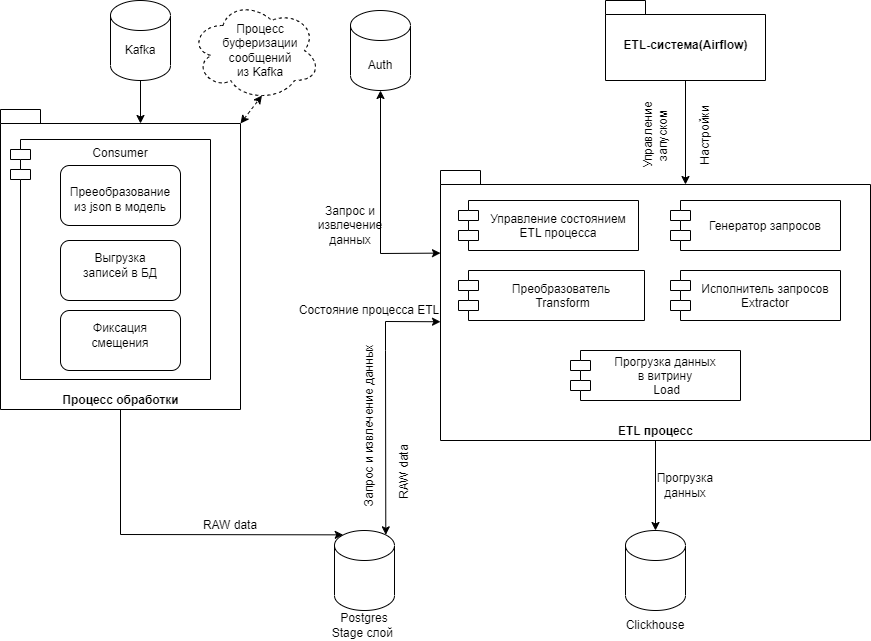

The diagram above was exported from draw.io. Its source (the exported page's mxGraphModel, read from the mxfile embedded in the PNG):
<mxGraphModel dx="2938" dy="1180" grid="1" gridSize="10" guides="1" tooltips="1" connect="1" arrows="1" fold="1" page="1" pageScale="1" pageWidth="827" pageHeight="1169" math="0" shadow="0">
  <root>
    <mxCell id="0" />
    <mxCell id="1" parent="0" />
    <mxCell id="lKbg4dnYtnh5cY4_aL61-26" value="" style="group" parent="1" vertex="1" connectable="0">
      <mxGeometry x="10" y="119" width="240" height="300" as="geometry" />
    </mxCell>
    <mxCell id="lKbg4dnYtnh5cY4_aL61-10" value="Процесс обработки" style="shape=folder;fontStyle=1;spacingTop=10;tabWidth=40;tabHeight=14;tabPosition=left;html=1;verticalAlign=bottom;" parent="lKbg4dnYtnh5cY4_aL61-26" vertex="1">
      <mxGeometry width="240" height="300" as="geometry" />
    </mxCell>
    <mxCell id="lKbg4dnYtnh5cY4_aL61-11" value="Consumer" style="shape=module;align=right;spacingLeft=20;align=center;verticalAlign=top;" parent="lKbg4dnYtnh5cY4_aL61-26" vertex="1">
      <mxGeometry x="10" y="30" width="200" height="240" as="geometry" />
    </mxCell>
    <mxCell id="lKbg4dnYtnh5cY4_aL61-20" value="" style="group" parent="lKbg4dnYtnh5cY4_aL61-26" vertex="1" connectable="0">
      <mxGeometry x="60" y="60" width="120" height="60" as="geometry" />
    </mxCell>
    <mxCell id="lKbg4dnYtnh5cY4_aL61-12" value="" style="rounded=1;whiteSpace=wrap;html=1;" parent="lKbg4dnYtnh5cY4_aL61-20" vertex="1">
      <mxGeometry y="-4" width="120" height="60" as="geometry" />
    </mxCell>
    <mxCell id="lKbg4dnYtnh5cY4_aL61-13" value="Прееобразование из json в модель" style="text;html=1;strokeColor=none;fillColor=none;align=center;verticalAlign=middle;whiteSpace=wrap;rounded=0;" parent="lKbg4dnYtnh5cY4_aL61-20" vertex="1">
      <mxGeometry x="10" y="15" width="100" height="30" as="geometry" />
    </mxCell>
    <mxCell id="lKbg4dnYtnh5cY4_aL61-21" value="" style="group" parent="lKbg4dnYtnh5cY4_aL61-26" vertex="1" connectable="0">
      <mxGeometry x="60" y="131" width="120" height="60" as="geometry" />
    </mxCell>
    <mxCell id="lKbg4dnYtnh5cY4_aL61-14" value="" style="rounded=1;whiteSpace=wrap;html=1;" parent="lKbg4dnYtnh5cY4_aL61-21" vertex="1">
      <mxGeometry width="120" height="60" as="geometry" />
    </mxCell>
    <mxCell id="lKbg4dnYtnh5cY4_aL61-15" value="Выгрузка записей в БД" style="text;html=1;strokeColor=none;fillColor=none;align=center;verticalAlign=middle;whiteSpace=wrap;rounded=0;" parent="lKbg4dnYtnh5cY4_aL61-21" vertex="1">
      <mxGeometry x="10" y="10" width="100" height="30" as="geometry" />
    </mxCell>
    <mxCell id="lKbg4dnYtnh5cY4_aL61-22" value="" style="group" parent="lKbg4dnYtnh5cY4_aL61-26" vertex="1" connectable="0">
      <mxGeometry x="60" y="201" width="120" height="60" as="geometry" />
    </mxCell>
    <mxCell id="lKbg4dnYtnh5cY4_aL61-16" value="" style="rounded=1;whiteSpace=wrap;html=1;" parent="lKbg4dnYtnh5cY4_aL61-22" vertex="1">
      <mxGeometry width="120" height="60" as="geometry" />
    </mxCell>
    <mxCell id="lKbg4dnYtnh5cY4_aL61-17" value="Фиксация смещения" style="text;html=1;strokeColor=none;fillColor=none;align=center;verticalAlign=middle;whiteSpace=wrap;rounded=0;" parent="lKbg4dnYtnh5cY4_aL61-22" vertex="1">
      <mxGeometry x="10" y="10" width="100" height="30" as="geometry" />
    </mxCell>
    <mxCell id="lKbg4dnYtnh5cY4_aL61-6" value="ETL процесс" style="shape=folder;fontStyle=1;spacingTop=10;tabWidth=40;tabHeight=14;tabPosition=left;html=1;verticalAlign=bottom;" parent="1" vertex="1">
      <mxGeometry x="450" y="180" width="430" height="270" as="geometry" />
    </mxCell>
    <mxCell id="lKbg4dnYtnh5cY4_aL61-28" value="" style="group" parent="1" vertex="1" connectable="0">
      <mxGeometry x="344" y="540" width="70" height="110" as="geometry" />
    </mxCell>
    <mxCell id="lKbg4dnYtnh5cY4_aL61-4" value="Postgres Stage слой&amp;nbsp;" style="text;html=1;strokeColor=none;fillColor=none;align=center;verticalAlign=middle;whiteSpace=wrap;rounded=0;" parent="lKbg4dnYtnh5cY4_aL61-28" vertex="1">
      <mxGeometry x="-10" y="80" width="80" height="30" as="geometry" />
    </mxCell>
    <mxCell id="lKbg4dnYtnh5cY4_aL61-9" value="" style="shape=cylinder3;whiteSpace=wrap;html=1;boundedLbl=1;backgroundOutline=1;size=15;" parent="lKbg4dnYtnh5cY4_aL61-28" vertex="1">
      <mxGeometry width="60" height="80" as="geometry" />
    </mxCell>
    <mxCell id="lKbg4dnYtnh5cY4_aL61-29" value="" style="endArrow=classic;html=1;rounded=0;exitX=0.5;exitY=1;exitDx=0;exitDy=0;entryX=0;entryY=0;entryDx=140;entryDy=14;entryPerimeter=0;" parent="1" target="lKbg4dnYtnh5cY4_aL61-10" edge="1">
      <mxGeometry width="50" height="50" relative="1" as="geometry">
        <mxPoint x="150" y="90" as="sourcePoint" />
        <mxPoint x="120" y="130" as="targetPoint" />
      </mxGeometry>
    </mxCell>
    <mxCell id="lKbg4dnYtnh5cY4_aL61-31" value="" style="endArrow=classic;html=1;rounded=0;exitX=0.5;exitY=1;exitDx=0;exitDy=0;exitPerimeter=0;entryX=0.145;entryY=0;entryDx=0;entryDy=4.35;entryPerimeter=0;" parent="1" source="lKbg4dnYtnh5cY4_aL61-10" target="lKbg4dnYtnh5cY4_aL61-9" edge="1">
      <mxGeometry width="50" height="50" relative="1" as="geometry">
        <mxPoint x="220" y="530" as="sourcePoint" />
        <mxPoint x="350" y="540" as="targetPoint" />
        <Array as="points">
          <mxPoint x="130" y="544" />
        </Array>
      </mxGeometry>
    </mxCell>
    <mxCell id="lKbg4dnYtnh5cY4_aL61-35" value="" style="group" parent="1" vertex="1" connectable="0">
      <mxGeometry x="200" y="10" width="130" height="100" as="geometry" />
    </mxCell>
    <mxCell id="lKbg4dnYtnh5cY4_aL61-33" value="" style="ellipse;shape=cloud;whiteSpace=wrap;html=1;dashed=1;" parent="lKbg4dnYtnh5cY4_aL61-35" vertex="1">
      <mxGeometry width="130" height="100" as="geometry" />
    </mxCell>
    <mxCell id="lKbg4dnYtnh5cY4_aL61-34" value="&lt;p class=&quot;MsoNormal&quot;&gt;&lt;span style=&quot;font-size: 9pt; line-height: 107%; font-family: Helvetica, sans-serif; background-image: initial; background-position: initial; background-size: initial; background-repeat: initial; background-attachment: initial; background-origin: initial; background-clip: initial;&quot;&gt;Процесс буферизации&lt;br/&gt;сообщений из Kafka&lt;/span&gt;&lt;/p&gt;" style="text;html=1;strokeColor=none;fillColor=none;align=center;verticalAlign=middle;whiteSpace=wrap;rounded=0;dashed=1;" parent="lKbg4dnYtnh5cY4_aL61-35" vertex="1">
      <mxGeometry x="40" y="35" width="60" height="30" as="geometry" />
    </mxCell>
    <mxCell id="lKbg4dnYtnh5cY4_aL61-36" value="" style="endArrow=classic;startArrow=classic;html=1;rounded=0;exitX=0;exitY=0;exitDx=240;exitDy=14;exitPerimeter=0;entryX=0.55;entryY=0.95;entryDx=0;entryDy=0;entryPerimeter=0;dashed=1;" parent="1" source="lKbg4dnYtnh5cY4_aL61-10" target="lKbg4dnYtnh5cY4_aL61-33" edge="1">
      <mxGeometry width="50" height="50" relative="1" as="geometry">
        <mxPoint x="300" y="230" as="sourcePoint" />
        <mxPoint x="350" y="180" as="targetPoint" />
      </mxGeometry>
    </mxCell>
    <mxCell id="lKbg4dnYtnh5cY4_aL61-37" value="Генератор запросов" style="shape=module;align=left;spacingLeft=20;align=center;verticalAlign=middle;" parent="1" vertex="1">
      <mxGeometry x="680" y="210" width="170" height="50" as="geometry" />
    </mxCell>
    <mxCell id="lKbg4dnYtnh5cY4_aL61-77" style="edgeStyle=orthogonalEdgeStyle;rounded=0;orthogonalLoop=1;jettySize=auto;html=1;entryX=0;entryY=0;entryDx=245;entryDy=14;entryPerimeter=0;" parent="1" source="lKbg4dnYtnh5cY4_aL61-38" target="lKbg4dnYtnh5cY4_aL61-6" edge="1">
      <mxGeometry relative="1" as="geometry" />
    </mxCell>
    <mxCell id="lKbg4dnYtnh5cY4_aL61-38" value="ETL-система(Airflow)" style="shape=folder;fontStyle=1;spacingTop=10;tabWidth=40;tabHeight=14;tabPosition=left;html=1;" parent="1" vertex="1">
      <mxGeometry x="615" y="10" width="160" height="80" as="geometry" />
    </mxCell>
    <mxCell id="lKbg4dnYtnh5cY4_aL61-39" value="Исполнитель запросов&#10;Extractor" style="shape=module;align=left;spacingLeft=20;align=center;verticalAlign=middle;" parent="1" vertex="1">
      <mxGeometry x="680" y="280" width="170" height="50" as="geometry" />
    </mxCell>
    <mxCell id="lKbg4dnYtnh5cY4_aL61-40" value="Управление состоянием&#10;ETL процесса" style="shape=module;align=left;spacingLeft=20;align=center;verticalAlign=middle;" parent="1" vertex="1">
      <mxGeometry x="468" y="210" width="180" height="50" as="geometry" />
    </mxCell>
    <mxCell id="lKbg4dnYtnh5cY4_aL61-41" value="Преобразователь&#10; Transform" style="shape=module;align=left;spacingLeft=20;align=center;verticalAlign=middle;" parent="1" vertex="1">
      <mxGeometry x="468" y="280" width="186" height="50" as="geometry" />
    </mxCell>
    <mxCell id="lKbg4dnYtnh5cY4_aL61-42" value="Прогрузка данных &#10;в витрину&#10; Load" style="shape=module;align=left;spacingLeft=20;align=center;verticalAlign=middle;" parent="1" vertex="1">
      <mxGeometry x="580" y="360" width="170" height="50" as="geometry" />
    </mxCell>
    <mxCell id="lKbg4dnYtnh5cY4_aL61-47" value="" style="shape=cylinder3;whiteSpace=wrap;html=1;boundedLbl=1;backgroundOutline=1;size=15;" parent="1" vertex="1">
      <mxGeometry x="120" y="10" width="60" height="80" as="geometry" />
    </mxCell>
    <mxCell id="lKbg4dnYtnh5cY4_aL61-49" value="Kafka" style="text;html=1;strokeColor=none;fillColor=none;align=center;verticalAlign=middle;whiteSpace=wrap;rounded=0;" parent="1" vertex="1">
      <mxGeometry x="120" y="45" width="60" height="30" as="geometry" />
    </mxCell>
    <mxCell id="lKbg4dnYtnh5cY4_aL61-53" value="RAW data&amp;nbsp;&lt;br&gt;" style="text;html=1;strokeColor=none;fillColor=none;align=center;verticalAlign=middle;whiteSpace=wrap;rounded=0;horizontal=0;" parent="1" vertex="1">
      <mxGeometry x="399" y="440" width="30" height="80" as="geometry" />
    </mxCell>
    <mxCell id="lKbg4dnYtnh5cY4_aL61-54" value="RAW data" style="text;html=1;strokeColor=none;fillColor=none;align=center;verticalAlign=middle;whiteSpace=wrap;rounded=0;" parent="1" vertex="1">
      <mxGeometry x="210" y="520" width="60" height="30" as="geometry" />
    </mxCell>
    <mxCell id="lKbg4dnYtnh5cY4_aL61-56" value="" style="endArrow=classic;startArrow=classic;html=1;rounded=0;entryX=0.5;entryY=1;entryDx=0;entryDy=0;entryPerimeter=0;exitX=0;exitY=0;exitDx=0;exitDy=82.625;exitPerimeter=0;" parent="1" source="lKbg4dnYtnh5cY4_aL61-6" target="lKbg4dnYtnh5cY4_aL61-48" edge="1">
      <mxGeometry width="50" height="50" relative="1" as="geometry">
        <mxPoint x="460" y="220" as="sourcePoint" />
        <mxPoint x="500" y="190" as="targetPoint" />
        <Array as="points">
          <mxPoint x="390" y="263" />
        </Array>
      </mxGeometry>
    </mxCell>
    <mxCell id="lKbg4dnYtnh5cY4_aL61-57" value="Запрос и извлечение данных" style="text;html=1;strokeColor=none;fillColor=none;align=center;verticalAlign=middle;whiteSpace=wrap;rounded=0;" parent="1" vertex="1">
      <mxGeometry x="330" y="220" width="60" height="30" as="geometry" />
    </mxCell>
    <mxCell id="lKbg4dnYtnh5cY4_aL61-60" value="" style="endArrow=classic;startArrow=classic;html=1;rounded=0;exitX=0.855;exitY=0;exitDx=0;exitDy=4.35;exitPerimeter=0;entryX=0;entryY=0;entryDx=0;entryDy=151.25;entryPerimeter=0;" parent="1" source="lKbg4dnYtnh5cY4_aL61-9" target="lKbg4dnYtnh5cY4_aL61-6" edge="1">
      <mxGeometry width="50" height="50" relative="1" as="geometry">
        <mxPoint x="390" y="450" as="sourcePoint" />
        <mxPoint x="540" y="520" as="targetPoint" />
        <Array as="points">
          <mxPoint x="395" y="360" />
          <mxPoint x="395" y="331" />
        </Array>
      </mxGeometry>
    </mxCell>
    <mxCell id="lKbg4dnYtnh5cY4_aL61-61" value="" style="endArrow=classic;html=1;rounded=0;exitX=0.5;exitY=1;exitDx=0;exitDy=0;exitPerimeter=0;entryX=0.5;entryY=0;entryDx=0;entryDy=0;entryPerimeter=0;" parent="1" source="lKbg4dnYtnh5cY4_aL61-6" target="lKbg4dnYtnh5cY4_aL61-7" edge="1">
      <mxGeometry width="50" height="50" relative="1" as="geometry">
        <mxPoint x="740" y="430" as="sourcePoint" />
        <mxPoint x="790" y="380" as="targetPoint" />
      </mxGeometry>
    </mxCell>
    <mxCell id="lKbg4dnYtnh5cY4_aL61-64" value="Управление запуском" style="text;html=1;strokeColor=none;fillColor=none;align=center;verticalAlign=middle;whiteSpace=wrap;rounded=0;horizontal=0;" parent="1" vertex="1">
      <mxGeometry x="640" y="110" width="50" height="70" as="geometry" />
    </mxCell>
    <mxCell id="lKbg4dnYtnh5cY4_aL61-65" value="Настройки" style="text;html=1;strokeColor=none;fillColor=none;align=center;verticalAlign=middle;whiteSpace=wrap;rounded=0;horizontal=0;" parent="1" vertex="1">
      <mxGeometry x="700" y="110" width="30" height="70" as="geometry" />
    </mxCell>
    <mxCell id="lKbg4dnYtnh5cY4_aL61-66" value="" style="group" parent="1" vertex="1" connectable="0">
      <mxGeometry x="360" y="20" width="60" height="80" as="geometry" />
    </mxCell>
    <mxCell id="lKbg4dnYtnh5cY4_aL61-48" value="" style="shape=cylinder3;whiteSpace=wrap;html=1;boundedLbl=1;backgroundOutline=1;size=15;" parent="lKbg4dnYtnh5cY4_aL61-66" vertex="1">
      <mxGeometry width="60" height="80" as="geometry" />
    </mxCell>
    <mxCell id="lKbg4dnYtnh5cY4_aL61-50" value="Auth" style="text;html=1;strokeColor=none;fillColor=none;align=center;verticalAlign=middle;whiteSpace=wrap;rounded=0;" parent="lKbg4dnYtnh5cY4_aL61-66" vertex="1">
      <mxGeometry y="40" width="60" height="30" as="geometry" />
    </mxCell>
    <mxCell id="lKbg4dnYtnh5cY4_aL61-68" value="Состояние процесса ETL" style="text;html=1;strokeColor=none;fillColor=none;align=center;verticalAlign=middle;whiteSpace=wrap;rounded=0;horizontal=1;" parent="1" vertex="1">
      <mxGeometry x="306" y="300" width="146" height="40" as="geometry" />
    </mxCell>
    <mxCell id="lKbg4dnYtnh5cY4_aL61-71" value="" style="group" parent="1" vertex="1" connectable="0">
      <mxGeometry x="635" y="540" width="60" height="110" as="geometry" />
    </mxCell>
    <mxCell id="lKbg4dnYtnh5cY4_aL61-7" value="" style="shape=cylinder3;whiteSpace=wrap;html=1;boundedLbl=1;backgroundOutline=1;size=15;" parent="lKbg4dnYtnh5cY4_aL61-71" vertex="1">
      <mxGeometry width="60" height="80" as="geometry" />
    </mxCell>
    <mxCell id="lKbg4dnYtnh5cY4_aL61-8" value="Clickhouse" style="text;html=1;strokeColor=none;fillColor=none;align=center;verticalAlign=middle;whiteSpace=wrap;rounded=0;" parent="lKbg4dnYtnh5cY4_aL61-71" vertex="1">
      <mxGeometry y="80" width="60" height="30" as="geometry" />
    </mxCell>
    <mxCell id="lKbg4dnYtnh5cY4_aL61-72" value="Запрос и извлечение данных" style="text;html=1;strokeColor=none;fillColor=none;align=center;verticalAlign=middle;whiteSpace=wrap;rounded=0;horizontal=0;" parent="1" vertex="1">
      <mxGeometry x="364" y="340" width="30" height="190" as="geometry" />
    </mxCell>
    <mxCell id="lKbg4dnYtnh5cY4_aL61-73" value="Прогрузка данных" style="text;html=1;strokeColor=none;fillColor=none;align=center;verticalAlign=middle;whiteSpace=wrap;rounded=0;" parent="1" vertex="1">
      <mxGeometry x="665" y="480" width="60" height="30" as="geometry" />
    </mxCell>
  </root>
</mxGraphModel>